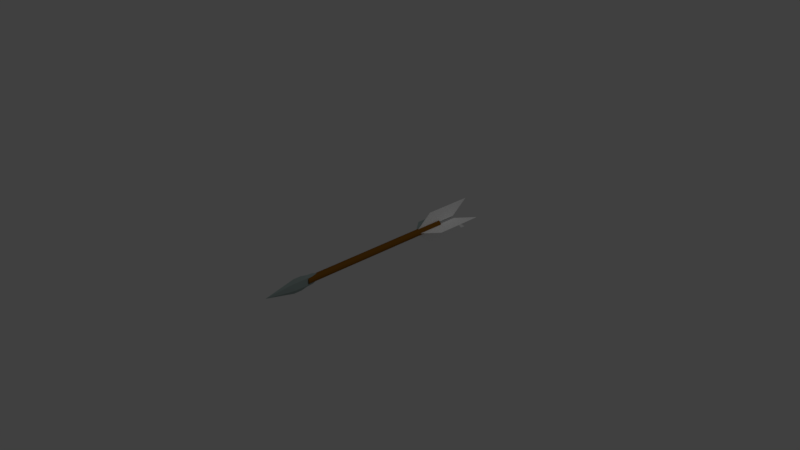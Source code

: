 # Source: Arrow_Missile.blend  (saved by Blender 2.79.0; exported with 4.5.12 LTS)
import bpy
from mathutils import Matrix  # noqa: F401  (used for matrix-valued properties, if any)

bpy.ops.wm.read_factory_settings(use_empty=True)
scene = bpy.context.scene
scene.name = 'Scene'

# ---- collections
col_collection_1 = bpy.data.collections.new('Collection 1'); scene.collection.children.link(col_collection_1)
col_collection_4 = bpy.data.collections.new('Collection 4'); scene.collection.children.link(col_collection_4)

# ---- materials (node trees are filled in below, after node groups)
mat_spear_tip = bpy.data.materials.new('Spear_Tip')
mat_spear_tip.alpha_threshold = 0.0
mat_spear_tip.use_transparent_shadow = False
mat_spear_tip.diffuse_color = (0.3265, 0.4044, 0.3907, 1.0)
mat_spear_tip.roughness = 0.5
mat_stick = bpy.data.materials.new('Stick')
mat_stick.alpha_threshold = 0.0
mat_stick.use_transparent_shadow = False
mat_stick.diffuse_color = (0.2476, 0.1006, 0.008722, 1.0)
mat_stick.roughness = 0.5
mat_fether = bpy.data.materials.new('Fether')
mat_fether.alpha_threshold = 0.0
mat_fether.use_transparent_shadow = False
mat_fether.diffuse_color = (1.0, 1.0, 1.0, 1.0)
mat_fether.roughness = 0.5

# ---- material node trees

# ---- world
world_world = bpy.data.worlds.new('World'); scene.world = world_world
world_world.color = (0.05088, 0.05088, 0.05088)
world_world.use_sun_shadow = False
world_world.sun_shadow_jitter_overblur = 0.0
world_world.cycles.sampling_method = 'MANUAL'

# ---- cameras
cam_camera = bpy.data.cameras.new('Camera')
cam_camera.clip_end = 100.0
cam_camera.lens = 35.0
cam_camera.sensor_width = 32.0
cam_camera.sensor_height = 18.0
cam_camera.ortho_scale = 7.314
cam_camera.dof.focus_distance = 0.0
cam_camera.dof.aperture_fstop = 128.0

# ---- lights
light_lamp = bpy.data.lights.new('Lamp', 'POINT')
light_lamp.transmission_factor = 0.0
light_lamp.cutoff_distance = 30.0
light_lamp.energy = 100.0
light_lamp.shadow_buffer_clip_start = 1.001
light_lamp.shadow_soft_size = 0.1
light_lamp.shadow_maximum_resolution = 0.006
light_lamp.use_absolute_resolution = True

# ---- meshes
me_cube_001 = bpy.data.meshes.new('Cube.001')
me_cube_001.from_pydata([(-0.3745, -0.3745, 1.244), (0.0, -1.083e-06, 3.244), (-0.3745, 0.3745, 1.244), (0.3745, -0.3745, 1.244), (0.3745, 0.3745, 1.244), (-0.7382, -1.083e-06, 1.844), (0.7382, -1.083e-06, 1.844), (0.0, 0.4022, 1.244), (0.0, -0.4022, 1.244), (0.0, -1.0, 1.844), (0.0, 1.0, 1.844), (-1.0, -1.083e-06, 2.419), (1.0, -1.083e-06, 2.419), (0.0, -1.0, 2.419), (0.0, 1.0, 2.419), (-1.0, -1.083e-06, 2.194), (1.0, -1.083e-06, 2.194), (0.0, -1.0, 2.194), (0.0, 1.0, 2.194), (-0.8, -1.083e-06, 2.019), (0.8, -1.083e-06, 2.019), (0.0, -1.0, 2.019), (0.0, 1.0, 2.019), (-1.0, -1.083e-06, 2.289), (1.0, -1.083e-06, 2.289), (0.0, -1.0, 2.289), (0.0, 1.0, 2.289), (-0.3691, 0.7382, 1.844), (-0.2011, -0.4022, 1.244), (-0.3691, -0.7382, 1.844), (-0.2011, 0.4022, 1.244), (-0.3843, -1.083e-06, 1.544), (0.3843, -1.083e-06, 1.544), (0.0, 0.7011, 1.544), (0.0, -0.7011, 1.544), (-0.4344, -1.083e-06, 1.694), (0.4344, -1.083e-06, 1.694), (0.0, 0.8506, 1.694), (0.0, -0.8506, 1.694), (-0.5, 1.0, 2.419), (-0.5, -1.0, 2.419), (-0.5, -1.0, 2.194), (-0.5, 1.0, 2.194), (-0.5, 1.0, 2.019), (-0.5, -1.0, 2.019), (-0.5, -1.0, 2.289), (-0.5, 1.0, 2.289), (-0.2156, 0.7011, 1.544), (-0.2156, -0.7011, 1.544), (-0.2202, 0.716, 1.694), (-0.2202, -0.716, 1.694), (0.2011, -0.4022, 1.244), (0.3691, 0.7382, 1.844), (0.2011, 0.4022, 1.244), (0.3691, -0.7382, 1.844), (0.5, -1.0, 2.419), (0.5, 1.0, 2.419), (0.5, 1.0, 2.194), (0.5, -1.0, 2.194), (0.5, -1.0, 2.019), (0.5, 1.0, 2.019), (0.5, 1.0, 2.289), (0.5, -1.0, 2.289), (0.2156, -0.7011, 1.544), (0.2156, 0.7011, 1.544), (0.2202, -0.716, 1.694), (0.2202, 0.716, 1.694), (0.005596, 1.854, -2.549), (0.005596, 1.854, 2.017), (0.2374, 1.606, -2.549), (0.2374, 1.606, 2.017), (0.407, 0.927, -2.549), (0.407, 0.927, 2.017), (0.4691, 1.61e-06, -2.549), (0.4691, -1.013e-06, 2.017), (0.407, -0.927, -2.549), (0.407, -0.927, 2.017), (0.2374, -1.606, -2.549), (0.2374, -1.606, 2.017), (0.005596, -1.854, -2.549), (0.005596, -1.854, 2.017), (-0.2262, -1.606, -2.549), (-0.2262, -1.606, 2.017), (-0.3958, -0.927, -2.549), (-0.3958, -0.927, 2.017), (-0.4579, 8.29e-07, -2.549), (-0.4579, -1.794e-06, 2.017), (-0.3958, 0.927, -2.549), (-0.3958, 0.927, 2.017), (-0.2262, 1.606, -2.549), (-0.2262, 1.606, 2.017), (0.2337, 0.014, -1.707), (2.234, 0.014, -2.207), (0.2337, 0.014, -3.107), (2.234, 0.014, -3.607), (0.2337, -0.014, -1.707), (2.234, -0.014, -2.207), (0.2337, -0.014, -3.107), (2.234, -0.014, -3.607), (-2.21, 0.014, -2.207), (-0.2102, 0.014, -1.707), (-2.21, 0.014, -3.607), (-0.2102, 0.014, -3.107), (-2.21, -0.014, -2.207), (-0.2102, -0.014, -1.707), (-2.21, -0.014, -3.607), (-0.2102, -0.014, -3.107), (0.01528, -0.8877, -1.707), (0.01528, -8.888, -2.207), (0.01528, -0.8877, -3.107), (0.01528, -8.888, -3.607), (0.008278, -0.8877, -1.707), (0.008278, -8.888, -2.207), (0.008278, -0.8877, -3.107), (0.008278, -8.888, -3.607), (0.01528, 8.888, -2.207), (0.01528, 0.8877, -1.707), (0.01528, 8.888, -3.607), (0.01528, 0.8877, -3.107), (0.008278, 8.888, -2.207), (0.008278, 0.8877, -1.707), (0.008278, 8.888, -3.607), (0.008278, 0.8877, -3.107)], [], [(15, 23, 46, 42), (1, 39, 11), (17, 25, 45, 41), (53, 4, 3, 51), (50, 29, 5, 35), (66, 52, 6, 36), (49, 27, 10, 37), (65, 54, 9, 38), (30, 7, 8, 28), (1, 40, 13), (34, 38, 50, 48), (46, 39, 14, 26), (62, 55, 13, 25), (45, 40, 11, 23), (61, 56, 12, 24), (60, 57, 16, 20), (44, 41, 15, 19), (59, 58, 17, 21), (43, 42, 18, 22), (27, 43, 22, 10), (54, 59, 21, 9), (29, 44, 19, 5), (52, 60, 20, 6), (57, 61, 24, 16), (41, 45, 23, 15), (58, 62, 25, 17), (42, 46, 26, 18), (31, 35, 49, 47), (1, 55, 12), (8, 34, 48, 28), (1, 56, 14), (2, 31, 47, 30), (51, 63, 34, 8), (30, 47, 33, 7), (0, 31, 2), (53, 64, 32, 4), (4, 32, 3), (28, 48, 31, 0), (63, 65, 38, 34), (47, 49, 37, 33), (64, 66, 36, 32), (48, 50, 35, 31), (9, 21, 44, 29), (5, 19, 43, 27), (19, 15, 42, 43), (21, 17, 41, 44), (25, 13, 40, 45), (23, 11, 39, 46), (1, 11, 40), (2, 30, 28, 0), (35, 5, 27, 49), (38, 9, 29, 50), (1, 14, 39), (33, 37, 66, 64), (32, 36, 65, 63), (7, 33, 64, 53), (3, 32, 63, 51), (1, 12, 56), (1, 13, 55), (16, 24, 62, 58), (18, 26, 61, 57), (10, 22, 60, 52), (6, 20, 59, 54), (20, 16, 58, 59), (22, 18, 57, 60), (26, 14, 56, 61), (24, 12, 55, 62), (36, 6, 54, 65), (37, 10, 52, 66), (7, 53, 51, 8), (67, 68, 70, 69), (69, 70, 72, 71), (71, 72, 74, 73), (73, 74, 76, 75), (75, 76, 78, 77), (77, 78, 80, 79), (79, 80, 82, 81), (81, 82, 84, 83), (83, 84, 86, 85), (85, 86, 88, 87), (70, 68, 90, 88, 86, 84, 82, 80, 78, 76, 74, 72), (87, 88, 90, 89), (89, 90, 68, 67), (67, 69, 71, 73, 75, 77, 79, 81, 83, 85, 87, 89), (91, 92, 94, 93), (93, 94, 98, 97), (97, 98, 96, 95), (95, 96, 92, 91), (93, 97, 95, 91), (98, 94, 92, 96), (99, 100, 102, 101), (101, 102, 106, 105), (105, 106, 104, 103), (103, 104, 100, 99), (101, 105, 103, 99), (106, 102, 100, 104), (107, 108, 110, 109), (109, 110, 114, 113), (113, 114, 112, 111), (111, 112, 108, 107), (109, 113, 111, 107), (114, 110, 108, 112), (115, 116, 118, 117), (117, 118, 122, 121), (121, 122, 120, 119), (119, 120, 116, 115), (117, 121, 119, 115), (122, 118, 116, 120)])
me_cube_001.polygons.foreach_set('material_index', [0, 0, 0, 0, 0, 0, 0, 0, 0, 0, 0, 0, 0, 0, 0, 0, 0, 0, 0, 0, 0, 0, 0, 0, 0, 0, 0, 0, 0, 0, 0, 0, 0, 0, 0, 0, 0, 0, 0, 0, 0, 0, 0, 0, 0, 0, 0, 0, 0, 0, 0, 0, 0, 0, 0, 0, 0, 0, 0, 0, 0, 0, 0, 0, 0, 0, 0, 0, 0, 0, 1, 1, 1, 1, 1, 1, 1, 1, 1, 1, 1, 1, 1, 1, 2, 2, 2, 2, 2, 2, 2, 2, 2, 2, 2, 2, 2, 2, 2, 2, 2, 2, 0, 0, 0, 2, 2, 0])
me_cube_001.materials.append(mat_spear_tip)
me_cube_001.materials.append(mat_stick)
me_cube_001.materials.append(mat_fether)
me_cube_001.use_remesh_preserve_volume = False
me_cube_001.use_remesh_preserve_attributes = False
me_cube_001.use_mirror_vertex_groups = False
me_cube_001.update()

# ---- objects
ob_lamp = bpy.data.objects.new('Lamp', light_lamp)
ob_camera = bpy.data.objects.new('Camera', cam_camera)
ob_spear = bpy.data.objects.new('Spear', me_cube_001)

# ---- transforms, parenting, visibility, modifiers, constraints
ob_lamp.location = (4.076, 1.005, 5.904)
ob_lamp.rotation_euler = (0.6503, 0.05522, 1.866)
ob_lamp.lock_rotations_4d = False
ob_lamp.empty_display_type = 'ARROWS'
ob_lamp.color = (0.0, 0.0, 0.0, 0.0)
ob_lamp.hide_viewport = True
ob_lamp.lineart.crease_threshold = 0.0
ob_camera.location = (7.481, -6.508, 5.344)
ob_camera.rotation_euler = (1.109, 0.0, 0.8149)
ob_camera.lock_rotations_4d = False
ob_camera.empty_display_type = 'ARROWS'
ob_camera.color = (0.0, 0.0, 0.0, 0.0)
ob_camera.hide_viewport = True
ob_camera.display_type = 'WIRE'
ob_camera.lineart.crease_threshold = 0.0
ob_spear.location = (0.0, 0.0, 0.0)
ob_spear.rotation_euler = (1.571, -1.571, 0.0)
ob_spear.scale = (0.1, 0.025, 0.5)
ob_spear.lineart.crease_threshold = 0.0

# ---- collection membership
col_collection_1.objects.link(ob_lamp)
col_collection_1.objects.link(ob_camera)
col_collection_4.objects.link(ob_spear)

# ---- scene / render settings (as saved in the file)
scene.camera = ob_camera
scene.frame_start = 1; scene.frame_end = 300; scene.frame_set(1)
scene.render.engine = 'BLENDER_EEVEE_NEXT'
scene.render.resolution_percentage = 50
scene.render.dither_intensity = 0.0
scene.cycles.use_denoising = False
scene.cycles.samples = 128
scene.cycles.sampling_pattern = 'TABULATED_SOBOL'
scene.cycles.use_adaptive_sampling = False
scene.cycles.use_light_tree = False
scene.cycles.blur_glossy = 0.0
scene.cycles.sample_clamp_indirect = 0.0
scene.view_settings.view_transform = 'Standard'
bpy.context.view_layer.update()
